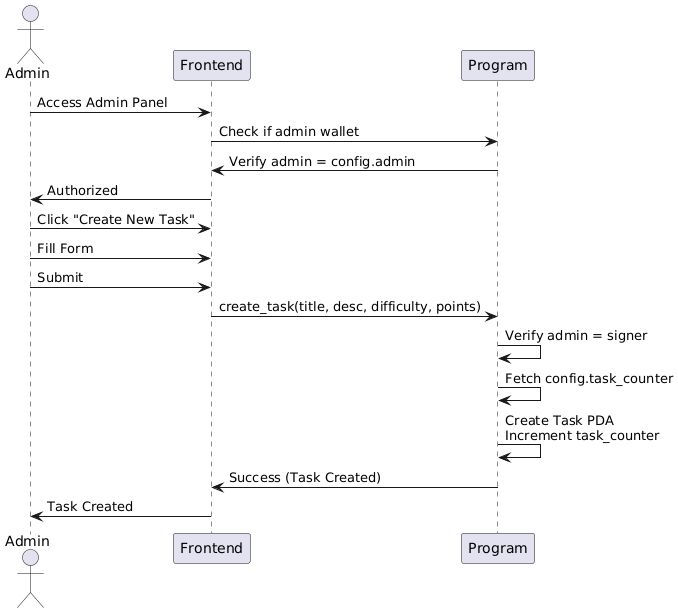

The diagram above was rendered by PlantUML. Its source (embedded in the PNG):
@startuml
actor Admin
participant Frontend
participant Program

Admin -> Frontend: Access Admin Panel
Frontend -> Program: Check if admin wallet
Program -> Frontend: Verify admin = config.admin
Frontend -> Admin: Authorized
Admin -> Frontend: Click "Create New Task"
Admin -> Frontend: Fill Form
Admin -> Frontend: Submit
Frontend -> Program: create_task(title, desc, difficulty, points)
Program -> Program: Verify admin = signer
Program -> Program: Fetch config.task_counter
Program -> Program: Create Task PDA\nIncrement task_counter 
Program -> Frontend: Success (Task Created)
Frontend -> Admin: Task Created
@enduml